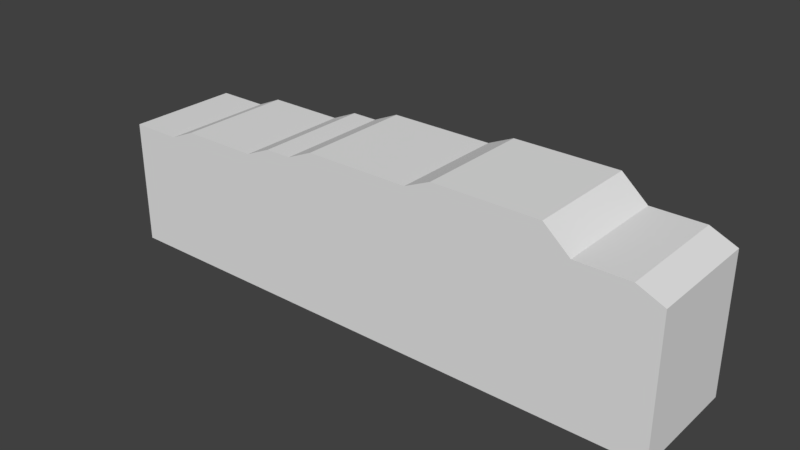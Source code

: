 # Source: super_simple_island.blend  (saved by Blender 2.78.0; exported with 4.5.12 LTS)
import bpy
from mathutils import Matrix  # noqa: F401  (used for matrix-valued properties, if any)

bpy.ops.wm.read_factory_settings(use_empty=True)
scene = bpy.context.scene
scene.name = 'Scene'

# ---- collections
col_collection_1 = bpy.data.collections.new('Collection 1'); scene.collection.children.link(col_collection_1)

# ---- world
world_world = bpy.data.worlds.new('World'); scene.world = world_world
world_world.color = (0.05088, 0.05088, 0.05088)
world_world.use_sun_shadow = False
world_world.sun_shadow_jitter_overblur = 0.0
world_world.cycles.sampling_method = 'MANUAL'

# ---- meshes
me_cube_001 = bpy.data.meshes.new('Cube.001')
me_cube_001.from_pydata([(31.82, 10.0, 9.0), (27.27, 10.0, 9.0), (22.73, 10.0, 9.0), (18.18, 10.0, 9.0), (13.64, 10.0, 9.0), (9.091, 10.0, 7.0), (4.545, 10.0, 7.0), (9.537e-07, 10.0, 7.0), (-4.545, 10.0, 7.0), (-9.091, 10.0, 7.0), (-13.64, 10.0, 5.0), (-18.18, 10.0, 5.0), (-22.73, 10.0, 3.0), (-27.27, 10.0, 3.0), (-31.82, 10.0, 3.0), (-36.36, 10.0, 3.0), (-40.91, 10.0, 1.0), (-45.45, 10.0, 1.0), (-45.45, -10.0, 1.0), (-40.91, -10.0, 1.0), (-36.36, -10.0, 3.0), (-31.82, -10.0, 3.0), (-27.27, -10.0, 3.0), (-22.73, -10.0, 3.0), (-18.18, -10.0, 5.0), (-13.64, -10.0, 5.0), (-9.091, -10.0, 7.0), (-4.545, -10.0, 7.0), (-9.537e-07, -10.0, 7.0), (4.545, -10.0, 7.0), (9.091, -10.0, 7.0), (13.64, -10.0, 9.0), (18.18, -10.0, 9.0), (22.73, -10.0, 9.0), (27.27, -10.0, 9.0), (31.82, -10.0, 9.0), (36.36, -10.0, 5.0), (40.91, -10.0, 5.0), (45.45, -10.0, 5.0), (45.45, -10.0, -21.0), (40.91, -10.0, -21.0), (36.36, -10.0, -21.0), (31.82, -10.0, -21.0), (27.27, -10.0, -21.0), (22.73, -10.0, -21.0), (18.18, -10.0, -21.0), (13.64, -10.0, -21.0), (9.091, -10.0, -21.0), (4.545, -10.0, -21.0), (9.537e-07, -10.0, -21.0), (-4.545, -10.0, -21.0), (-9.091, -10.0, -21.0), (-13.64, -10.0, -21.0), (-18.18, -10.0, -21.0), (-22.73, -10.0, -21.0), (-27.27, -10.0, -21.0), (-31.82, -10.0, -21.0), (-36.36, -10.0, -21.0), (-40.91, -10.0, -21.0), (-45.45, -10.0, -21.0), (50.0, 10.0, 3.0), (50.0, 10.0, -21.0), (50.0, -10.0, 3.0), (50.0, -10.0, -21.0), (-50.0, 10.0, 1.0), (-50.0, 10.0, -21.0), (-50.0, -10.0, 1.0), (-50.0, -10.0, -21.0), (36.36, 10.0, 5.0), (40.91, 10.0, 5.0), (45.45, 10.0, 5.0), (45.45, 10.0, -21.0), (40.91, 10.0, -21.0), (36.36, 10.0, -21.0), (31.82, 10.0, -21.0), (27.27, 10.0, -21.0), (22.73, 10.0, -21.0), (18.18, 10.0, -21.0), (13.64, 10.0, -21.0), (9.091, 10.0, -21.0), (4.545, 10.0, -21.0), (-9.537e-07, 10.0, -21.0), (-4.545, 10.0, -21.0), (-9.091, 10.0, -21.0), (-13.64, 10.0, -21.0), (-18.18, 10.0, -21.0), (-22.73, 10.0, -21.0), (-27.27, 10.0, -21.0), (-31.82, 10.0, -21.0), (-36.36, 10.0, -21.0), (-40.91, 10.0, -21.0), (-45.45, 10.0, -21.0)], [], [(1, 2, 33, 34), (2, 3, 32, 33), (53, 24, 23, 54), (43, 34, 33, 44), (51, 26, 25, 52), (44, 33, 32, 45), (54, 23, 22, 55), (55, 22, 21, 56), (57, 20, 19, 58), (88, 14, 13, 87), (58, 19, 18, 59), (84, 10, 9, 83), (70, 69, 37, 38), (56, 21, 20, 57), (69, 68, 36, 37), (79, 5, 4, 78), (68, 0, 35, 36), (75, 1, 0, 74), (0, 1, 34, 35), (76, 2, 1, 75), (5, 6, 29, 30), (41, 36, 35, 42), (4, 5, 30, 31), (40, 37, 36, 41), (89, 15, 14, 88), (90, 16, 15, 89), (91, 17, 16, 90), (74, 0, 68, 73), (42, 35, 34, 43), (63, 62, 38, 39), (46, 31, 30, 47), (48, 29, 28, 49), (39, 38, 37, 40), (73, 68, 69, 72), (3, 4, 31, 32), (49, 28, 27, 50), (71, 61, 63, 39), (17, 64, 66, 18), (65, 64, 17, 91), (47, 30, 29, 48), (80, 6, 5, 79), (72, 69, 70, 71), (50, 27, 26, 51), (45, 32, 31, 46), (52, 25, 24, 53), (85, 11, 10, 84), (59, 18, 66, 67), (78, 4, 3, 77), (82, 8, 7, 81), (77, 3, 2, 76), (61, 60, 62, 63), (67, 66, 64, 65), (71, 70, 60, 61), (86, 12, 11, 85), (60, 70, 38, 62), (87, 13, 12, 86), (83, 9, 8, 82), (81, 7, 6, 80), (6, 7, 28, 29), (7, 8, 27, 28), (8, 9, 26, 27), (9, 10, 25, 26), (10, 11, 24, 25), (11, 12, 23, 24), (12, 13, 22, 23), (13, 14, 21, 22), (14, 15, 20, 21), (15, 16, 19, 20), (16, 17, 18, 19), (65, 91, 59, 67), (91, 90, 58, 59), (90, 89, 57, 58), (89, 88, 56, 57), (88, 87, 55, 56), (87, 86, 54, 55), (86, 85, 53, 54), (85, 84, 52, 53), (84, 83, 51, 52), (83, 82, 50, 51), (82, 81, 49, 50), (81, 80, 48, 49), (80, 79, 47, 48), (79, 78, 46, 47), (78, 77, 45, 46), (77, 76, 44, 45), (76, 75, 43, 44), (75, 74, 42, 43), (74, 73, 41, 42), (73, 72, 40, 41), (72, 71, 39, 40)])
me_cube_001.use_remesh_preserve_volume = False
me_cube_001.use_remesh_preserve_attributes = False
me_cube_001.use_mirror_vertex_groups = False
me_cube_001.update()

# ---- objects
ob_cube = bpy.data.objects.new('Cube', me_cube_001)

# ---- transforms, parenting, visibility, modifiers, constraints
ob_cube.location = (0.0, 0.0, 0.0)
ob_cube.lineart.crease_threshold = 0.0

# ---- collection membership
col_collection_1.objects.link(ob_cube)

# ---- scene / render settings (as saved in the file)
scene.frame_start = 1; scene.frame_end = 250; scene.frame_set(1)
scene.render.engine = 'BLENDER_EEVEE_NEXT'
scene.render.resolution_percentage = 50
scene.render.dither_intensity = 0.0
scene.cycles.use_denoising = False
scene.cycles.samples = 128
scene.cycles.sampling_pattern = 'TABULATED_SOBOL'
scene.cycles.light_sampling_threshold = 0.0
scene.cycles.use_adaptive_sampling = False
scene.cycles.use_light_tree = False
scene.cycles.blur_glossy = 0.0
scene.cycles.sample_clamp_indirect = 0.0
scene.view_settings.view_transform = 'Standard'
bpy.context.view_layer.update()

# ---- added for rendering (the .blend has no active camera and no usable light): camera, sun
cam_auto = bpy.data.cameras.new('AutoCamera')
cam_auto.lens = 50.0
cam_auto.sensor_width = 36.0
cam_auto.clip_end = 1726.08
ob_auto_camera = bpy.data.objects.new('AutoCamera', cam_auto)
scene.collection.objects.link(ob_auto_camera)
ob_auto_camera.location = (98.3527, -118.023, 72.6822)
ob_auto_camera.rotation_euler = (1.09748, -7.21219e-08, 0.694738)
scene.camera = ob_auto_camera
light_auto_sun = bpy.data.lights.new('AutoSun', 'SUN')
light_auto_sun.energy = 3.0
light_auto_sun.angle = 0.0523599
ob_auto_sun = bpy.data.objects.new('AutoSun', light_auto_sun)
scene.collection.objects.link(ob_auto_sun)
ob_auto_sun.rotation_euler = (0.872665, 0.174533, 0.523599)
bpy.context.view_layer.update()
